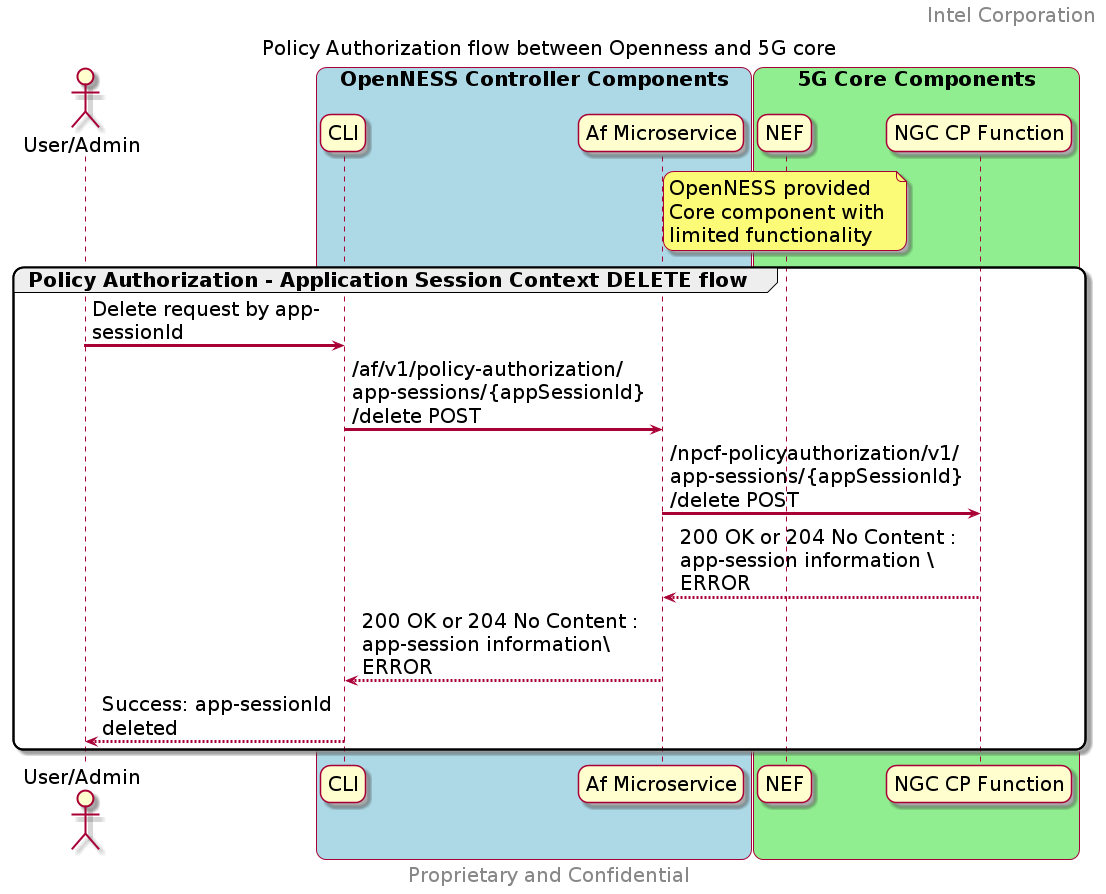

The diagram above was rendered by PlantUML. Its source (embedded in the PNG):
@startuml
/' SPDX-License-Identifier: Apache-2.0
   Copyright (c) 2020 Intel Corporation
'/
skinparam monochrome false
skinparam roundcorner 20
skinparam defaultFontName "Intel Clear"
skinparam defaultFontSize 20
skinparam maxmessagesize 300
skinparam sequenceArrowThickness 3

header Intel Corporation
footer Proprietary and Confidential

title Policy Authorization flow between Openness and 5G core


actor "User/Admin" as user
participant "CLI" as CLI 
participant "Af Microservice" as AF 
participant "NEF" as NEF
participant "NGC CP Function" as 5GC


box "OpenNESS Controller Components" #LightBlue
	participant CLI
    participant AF
end box

box "5G Core Components" #LightGreen
	participant NEF
    participant 5GC
    note over NEF 
        OpenNESS provided 
        Core component with 
        limited functionality
    end note    
end box

group Policy Authorization - Application Session Context DELETE flow
    user -> CLI : Delete request by app-sessionId
    CLI -> AF : /af/v1/policy-authorization/app-sessions/{appSessionId}/delete POST
    AF -> 5GC : /npcf-policyauthorization/v1/app-sessions/{appSessionId}/delete POST

    5GC --> AF : 200 OK or 204 No Content : app-session information \ ERROR 
    AF --> CLI : 200 OK or 204 No Content : app-session information\ ERROR 
    CLI --> user : Success: app-sessionId deleted
end
@enduml